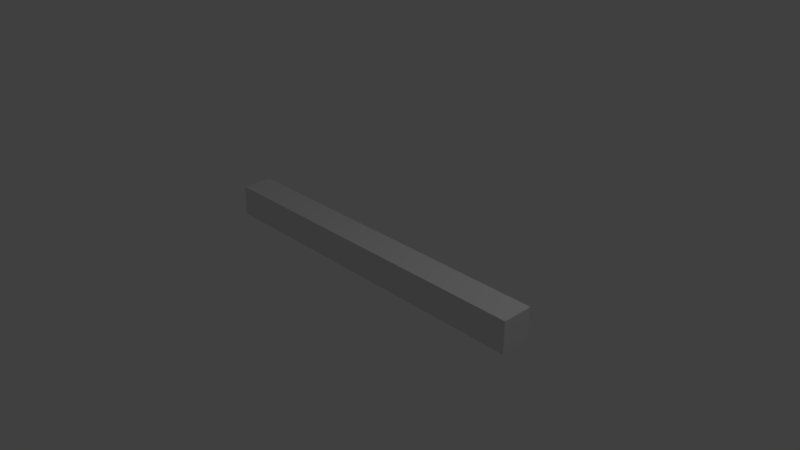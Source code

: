 # Source: timber.blend  (saved by Blender 2.78.0; exported with 4.5.12 LTS)
import bpy
from mathutils import Matrix  # noqa: F401  (used for matrix-valued properties, if any)

bpy.ops.wm.read_factory_settings(use_empty=True)
scene = bpy.context.scene
scene.name = 'Scene'

# ---- collections
col_collection_1 = bpy.data.collections.new('Collection 1'); scene.collection.children.link(col_collection_1)

# ---- materials (node trees are filled in below, after node groups)
mat_material = bpy.data.materials.new('Material')
mat_material.alpha_threshold = 0.0
mat_material.use_transparent_shadow = False
mat_material.roughness = 0.5
mat_material.line_color = (0.0, 0.0, 0.0, 1.0)

# ---- material node trees

# ---- world
world_world = bpy.data.worlds.new('World'); scene.world = world_world
world_world.color = (0.05088, 0.05088, 0.05088)
world_world.use_sun_shadow = False
world_world.sun_shadow_jitter_overblur = 0.0
world_world.cycles.sampling_method = 'MANUAL'

# ---- cameras
cam_camera = bpy.data.cameras.new('Camera')
cam_camera.clip_end = 100.0
cam_camera.lens = 35.0
cam_camera.sensor_width = 32.0
cam_camera.sensor_height = 18.0
cam_camera.ortho_scale = 7.314
cam_camera.dof.focus_distance = 0.0
cam_camera.dof.aperture_fstop = 128.0

# ---- lights
light_lamp = bpy.data.lights.new('Lamp', 'POINT')
light_lamp.transmission_factor = 0.0
light_lamp.cutoff_distance = 30.0
light_lamp.energy = 100.0
light_lamp.shadow_buffer_clip_start = 1.001
light_lamp.shadow_soft_size = 0.1
light_lamp.shadow_maximum_resolution = 0.006
light_lamp.use_absolute_resolution = True

# ---- meshes
me_cube = bpy.data.meshes.new('Cube')
me_cube.from_pydata([(1.0, 1.0, -1.0), (1.0, -1.0, -1.0), (-1.0, -1.0, -1.0), (-1.0, 1.0, -1.0), (1.0, 1.0, 1.0), (1.0, -1.0, 1.0), (-1.0, -1.0, 1.0), (-1.0, 1.0, 1.0)], [], [(0, 1, 2, 3), (4, 7, 6, 5), (0, 4, 5, 1), (1, 5, 6, 2), (2, 6, 7, 3), (4, 0, 3, 7)])
me_cube.materials.append(mat_material)
me_cube.use_remesh_preserve_volume = False
me_cube.use_remesh_preserve_attributes = False
me_cube.use_mirror_vertex_groups = False
me_cube.update()

# ---- objects
ob_cube = bpy.data.objects.new('Cube', me_cube)
ob_lamp = bpy.data.objects.new('Lamp', light_lamp)
ob_camera = bpy.data.objects.new('Camera', cam_camera)

# ---- transforms, parenting, visibility, modifiers, constraints
ob_cube.location = (0.0, 0.0, 0.0)
ob_cube.scale = (2.455, 0.2153, 0.2153)
ob_cube.lock_rotations_4d = False
ob_cube.empty_display_type = 'ARROWS'
ob_cube.lineart.crease_threshold = 0.0
ob_lamp.location = (4.076, 1.005, 5.904)
ob_lamp.rotation_euler = (0.6503, 0.05522, 1.866)
ob_lamp.lock_rotations_4d = False
ob_lamp.empty_display_type = 'ARROWS'
ob_lamp.color = (0.0, 0.0, 0.0, 0.0)
ob_lamp.lineart.crease_threshold = 0.0
ob_camera.location = (7.481, -6.508, 5.344)
ob_camera.rotation_euler = (1.109, 0.0, 0.8149)
ob_camera.lock_rotations_4d = False
ob_camera.empty_display_type = 'ARROWS'
ob_camera.color = (0.0, 0.0, 0.0, 0.0)
ob_camera.display_type = 'WIRE'
ob_camera.lineart.crease_threshold = 0.0

# ---- collection membership
col_collection_1.objects.link(ob_cube)
col_collection_1.objects.link(ob_lamp)
col_collection_1.objects.link(ob_camera)

# ---- scene / render settings (as saved in the file)
scene.camera = ob_camera
scene.frame_start = 1; scene.frame_end = 250; scene.frame_set(1)
scene.render.engine = 'BLENDER_EEVEE_NEXT'
scene.render.resolution_percentage = 50
scene.render.dither_intensity = 0.0
scene.cycles.use_denoising = False
scene.cycles.samples = 128
scene.cycles.sampling_pattern = 'TABULATED_SOBOL'
scene.cycles.light_sampling_threshold = 0.0
scene.cycles.use_adaptive_sampling = False
scene.cycles.use_light_tree = False
scene.cycles.blur_glossy = 0.0
scene.cycles.sample_clamp_indirect = 0.0
scene.view_settings.view_transform = 'Standard'
bpy.context.view_layer.update()
